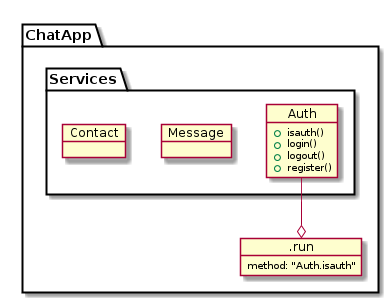

The diagram above was rendered by PlantUML. Its source (embedded in the PNG):
@startuml

    package "ChatApp" {




        object .run {
          method: "Auth.isauth"
        }




    package "Services" {

        object Auth {
            +isauth()
            +login()
            +logout()
            +register()
        }

        object Message {

        }
        object Contact {

        }


    }


        Auth --o .run



@enduml